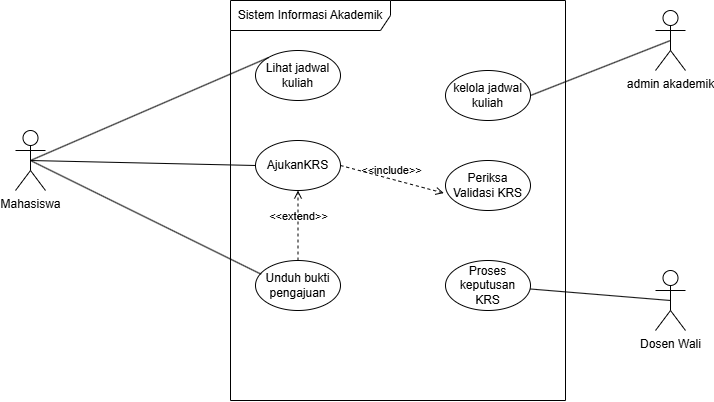

The diagram above was exported from draw.io. Its source (the exported page's mxGraphModel, read from the mxfile embedded in the PNG):
<mxGraphModel dx="760" dy="1226" grid="1" gridSize="10" guides="1" tooltips="1" connect="1" arrows="1" fold="1" page="1" pageScale="1" pageWidth="850" pageHeight="1100" math="0" shadow="0">
  <root>
    <mxCell id="0" />
    <mxCell id="1" parent="0" />
    <mxCell id="YpvjZxBEgn4mBjxQr4n3-1" parent="1" style="shape=umlFrame;whiteSpace=wrap;html=1;pointerEvents=0;recursiveResize=0;container=1;collapsible=0;width=160;" value="Sistem Informasi Akademik" vertex="1">
      <mxGeometry height="400" width="335" x="255" y="230" as="geometry" />
    </mxCell>
    <mxCell id="JrGdRENoRZNZVbkWO070-4" parent="YpvjZxBEgn4mBjxQr4n3-1" style="ellipse;html=1;whiteSpace=wrap;" value="Lihat jadwal kuliah" vertex="1">
      <mxGeometry height="50" width="85" x="25" y="50" as="geometry" />
    </mxCell>
    <mxCell id="MKpfQwcWNSaAk6PsSL6b-1" parent="YpvjZxBEgn4mBjxQr4n3-1" style="ellipse;html=1;whiteSpace=wrap;" value="kelola jadwal kuliah" vertex="1">
      <mxGeometry height="50" width="85" x="215" y="70" as="geometry" />
    </mxCell>
    <mxCell id="6YlyrsAIviMWHRNpPKHg-5" parent="YpvjZxBEgn4mBjxQr4n3-1" style="ellipse;html=1;whiteSpace=wrap;" value="AjukanKRS" vertex="1">
      <mxGeometry height="50" width="85" x="25" y="140" as="geometry" />
    </mxCell>
    <mxCell id="6YlyrsAIviMWHRNpPKHg-6" parent="YpvjZxBEgn4mBjxQr4n3-1" style="ellipse;html=1;whiteSpace=wrap;" value="Unduh bukti pengajuan" vertex="1">
      <mxGeometry height="50" width="85" x="25" y="260" as="geometry" />
    </mxCell>
    <mxCell id="6YlyrsAIviMWHRNpPKHg-7" parent="YpvjZxBEgn4mBjxQr4n3-1" style="ellipse;html=1;whiteSpace=wrap;" value="Periksa Validasi KRS" vertex="1">
      <mxGeometry height="50" width="85" x="215" y="160" as="geometry" />
    </mxCell>
    <mxCell id="6YlyrsAIviMWHRNpPKHg-8" parent="YpvjZxBEgn4mBjxQr4n3-1" style="ellipse;html=1;whiteSpace=wrap;" value="Proses keputusan KRS" vertex="1">
      <mxGeometry height="50" width="85" x="215" y="260" as="geometry" />
    </mxCell>
    <mxCell id="6YlyrsAIviMWHRNpPKHg-10" edge="1" parent="YpvjZxBEgn4mBjxQr4n3-1" source="6YlyrsAIviMWHRNpPKHg-6" style="html=1;verticalAlign=bottom;labelBackgroundColor=none;endArrow=open;endFill=0;dashed=1;exitX=0.5;exitY=0;exitDx=0;exitDy=0;entryX=0.5;entryY=1;entryDx=0;entryDy=0;" target="6YlyrsAIviMWHRNpPKHg-5" value="&amp;lt;&amp;lt;extend&amp;gt;&amp;gt;">
      <mxGeometry relative="1" width="160" as="geometry">
        <mxPoint x="55" y="320" as="sourcePoint" />
        <mxPoint x="215" y="320" as="targetPoint" />
      </mxGeometry>
    </mxCell>
    <mxCell id="6YlyrsAIviMWHRNpPKHg-11" edge="1" parent="YpvjZxBEgn4mBjxQr4n3-1" source="6YlyrsAIviMWHRNpPKHg-5" style="html=1;verticalAlign=bottom;labelBackgroundColor=none;endArrow=open;endFill=0;dashed=1;exitX=1;exitY=0.5;exitDx=0;exitDy=0;entryX=-0.02;entryY=0.652;entryDx=0;entryDy=0;entryPerimeter=0;" target="6YlyrsAIviMWHRNpPKHg-7" value="&amp;lt;&amp;lt;include&amp;gt;&amp;gt;">
      <mxGeometry relative="1" width="160" as="geometry">
        <mxPoint x="55" y="320" as="sourcePoint" />
        <mxPoint x="215" y="320" as="targetPoint" />
      </mxGeometry>
    </mxCell>
    <mxCell id="MKpfQwcWNSaAk6PsSL6b-2" edge="1" parent="1" source="JrGdRENoRZNZVbkWO070-2" style="rounded=0;orthogonalLoop=1;jettySize=auto;html=1;exitX=0.5;exitY=0.5;exitDx=0;exitDy=0;exitPerimeter=0;entryX=1;entryY=0.5;entryDx=0;entryDy=0;endArrow=none;endFill=0;" target="MKpfQwcWNSaAk6PsSL6b-1">
      <mxGeometry relative="1" as="geometry" />
    </mxCell>
    <mxCell id="JrGdRENoRZNZVbkWO070-2" parent="1" style="shape=umlActor;verticalLabelPosition=bottom;verticalAlign=top;html=1;" value="admin akademik" vertex="1">
      <mxGeometry height="60" width="30" x="680" y="240" as="geometry" />
    </mxCell>
    <mxCell id="JrGdRENoRZNZVbkWO070-1" parent="1" style="shape=umlActor;verticalLabelPosition=bottom;verticalAlign=top;html=1;" value="Mahasiswa" vertex="1">
      <mxGeometry height="60" width="30" x="40" y="360" as="geometry" />
    </mxCell>
    <mxCell id="JrGdRENoRZNZVbkWO070-5" edge="1" parent="1" source="JrGdRENoRZNZVbkWO070-1" style="rounded=0;orthogonalLoop=1;jettySize=auto;html=1;exitX=0.5;exitY=0.5;exitDx=0;exitDy=0;exitPerimeter=0;entryX=0;entryY=0;entryDx=0;entryDy=0;endArrow=none;endFill=0;" target="JrGdRENoRZNZVbkWO070-4">
      <mxGeometry relative="1" as="geometry" />
    </mxCell>
    <mxCell id="6YlyrsAIviMWHRNpPKHg-2" parent="1" style="shape=umlActor;verticalLabelPosition=bottom;verticalAlign=top;html=1;" value="Dosen Wali&lt;div&gt;&lt;br&gt;&lt;/div&gt;" vertex="1">
      <mxGeometry height="60" width="30" x="680" y="500" as="geometry" />
    </mxCell>
    <mxCell id="6YlyrsAIviMWHRNpPKHg-3" edge="1" parent="1" source="JrGdRENoRZNZVbkWO070-1" style="rounded=0;orthogonalLoop=1;jettySize=auto;html=1;endArrow=none;endFill=0;exitX=0.5;exitY=0.5;exitDx=0;exitDy=0;exitPerimeter=0;entryX=0;entryY=0.5;entryDx=0;entryDy=0;" target="6YlyrsAIviMWHRNpPKHg-5">
      <mxGeometry relative="1" as="geometry">
        <mxPoint x="80" y="463" as="sourcePoint" />
        <mxPoint x="320" y="380" as="targetPoint" />
      </mxGeometry>
    </mxCell>
    <mxCell id="6YlyrsAIviMWHRNpPKHg-4" edge="1" parent="1" source="JrGdRENoRZNZVbkWO070-1" style="rounded=0;orthogonalLoop=1;jettySize=auto;html=1;endArrow=none;endFill=0;exitX=0.5;exitY=0.5;exitDx=0;exitDy=0;exitPerimeter=0;entryX=0.066;entryY=0.274;entryDx=0;entryDy=0;entryPerimeter=0;" target="6YlyrsAIviMWHRNpPKHg-6">
      <mxGeometry relative="1" as="geometry">
        <mxPoint x="130" y="369" as="sourcePoint" />
        <mxPoint x="380" y="360" as="targetPoint" />
      </mxGeometry>
    </mxCell>
    <mxCell id="6YlyrsAIviMWHRNpPKHg-9" edge="1" parent="1" source="6YlyrsAIviMWHRNpPKHg-2" style="rounded=0;orthogonalLoop=1;jettySize=auto;html=1;exitX=0.5;exitY=0.5;exitDx=0;exitDy=0;exitPerimeter=0;endArrow=none;endFill=0;" target="6YlyrsAIviMWHRNpPKHg-8">
      <mxGeometry relative="1" as="geometry">
        <mxPoint x="770" y="290" as="sourcePoint" />
        <mxPoint x="630" y="345" as="targetPoint" />
      </mxGeometry>
    </mxCell>
  </root>
</mxGraphModel>